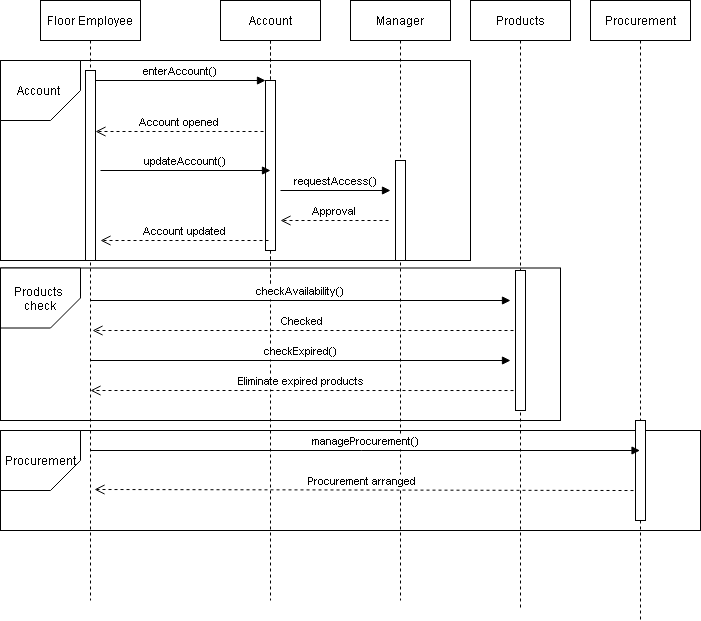

The diagram above was exported from draw.io. Its source (the exported page's mxGraphModel, read from the mxfile embedded in the PNG):
<mxGraphModel dx="868" dy="436" grid="1" gridSize="10" guides="1" tooltips="1" connect="1" arrows="1" fold="1" page="1" pageScale="1" pageWidth="850" pageHeight="1100" math="0" shadow="0">
  <root>
    <mxCell id="0" />
    <mxCell id="1" parent="0" />
    <mxCell id="rExnJkQwYzAP9MluMK79-24" value="" style="rounded=0;whiteSpace=wrap;html=1;" vertex="1" parent="1">
      <mxGeometry x="80" y="510" width="700" height="100" as="geometry" />
    </mxCell>
    <mxCell id="rExnJkQwYzAP9MluMK79-22" value="" style="rounded=0;whiteSpace=wrap;html=1;" vertex="1" parent="1">
      <mxGeometry x="80" y="347.5" width="560" height="152.5" as="geometry" />
    </mxCell>
    <mxCell id="rExnJkQwYzAP9MluMK79-20" value="" style="rounded=0;whiteSpace=wrap;html=1;" vertex="1" parent="1">
      <mxGeometry x="80" y="140" width="470" height="200" as="geometry" />
    </mxCell>
    <mxCell id="3nuBFxr9cyL0pnOWT2aG-1" value="Floor Employee" style="shape=umlLifeline;perimeter=lifelinePerimeter;container=1;collapsible=0;recursiveResize=0;rounded=0;shadow=0;strokeWidth=1;" parent="1" vertex="1">
      <mxGeometry x="120" y="80" width="100" height="600" as="geometry" />
    </mxCell>
    <mxCell id="3nuBFxr9cyL0pnOWT2aG-2" value="" style="points=[];perimeter=orthogonalPerimeter;rounded=0;shadow=0;strokeWidth=1;" parent="3nuBFxr9cyL0pnOWT2aG-1" vertex="1">
      <mxGeometry x="45" y="70" width="10" height="190" as="geometry" />
    </mxCell>
    <mxCell id="3nuBFxr9cyL0pnOWT2aG-5" value="Account" style="shape=umlLifeline;perimeter=lifelinePerimeter;container=1;collapsible=0;recursiveResize=0;rounded=0;shadow=0;strokeWidth=1;" parent="1" vertex="1">
      <mxGeometry x="300" y="80" width="100" height="300" as="geometry" />
    </mxCell>
    <mxCell id="3nuBFxr9cyL0pnOWT2aG-6" value="" style="points=[];perimeter=orthogonalPerimeter;rounded=0;shadow=0;strokeWidth=1;" parent="3nuBFxr9cyL0pnOWT2aG-5" vertex="1">
      <mxGeometry x="45" y="80" width="10" height="160" as="geometry" />
    </mxCell>
    <mxCell id="3nuBFxr9cyL0pnOWT2aG-7" value="Account opened" style="verticalAlign=bottom;endArrow=open;dashed=1;endSize=8;exitX=-0.2;exitY=0.3;shadow=0;strokeWidth=1;exitDx=0;exitDy=0;exitPerimeter=0;" parent="1" source="rExnJkQwYzAP9MluMK79-2" target="3nuBFxr9cyL0pnOWT2aG-2" edge="1">
      <mxGeometry relative="1" as="geometry">
        <mxPoint x="275" y="236" as="targetPoint" />
      </mxGeometry>
    </mxCell>
    <mxCell id="3nuBFxr9cyL0pnOWT2aG-8" value="enterAccount()" style="verticalAlign=bottom;endArrow=block;entryX=0;entryY=0;shadow=0;strokeWidth=1;" parent="1" source="3nuBFxr9cyL0pnOWT2aG-2" target="3nuBFxr9cyL0pnOWT2aG-6" edge="1">
      <mxGeometry relative="1" as="geometry">
        <mxPoint x="275" y="160" as="sourcePoint" />
      </mxGeometry>
    </mxCell>
    <mxCell id="rExnJkQwYzAP9MluMK79-1" value="Account" style="shape=umlLifeline;perimeter=lifelinePerimeter;container=1;collapsible=0;recursiveResize=0;rounded=0;shadow=0;strokeWidth=1;" vertex="1" parent="1">
      <mxGeometry x="300" y="80" width="100" height="600" as="geometry" />
    </mxCell>
    <mxCell id="rExnJkQwYzAP9MluMK79-2" value="" style="points=[];perimeter=orthogonalPerimeter;rounded=0;shadow=0;strokeWidth=1;" vertex="1" parent="rExnJkQwYzAP9MluMK79-1">
      <mxGeometry x="45" y="80" width="10" height="170" as="geometry" />
    </mxCell>
    <mxCell id="rExnJkQwYzAP9MluMK79-3" value="Manager" style="shape=umlLifeline;perimeter=lifelinePerimeter;container=1;collapsible=0;recursiveResize=0;rounded=0;shadow=0;strokeWidth=1;" vertex="1" parent="1">
      <mxGeometry x="430" y="80" width="100" height="600" as="geometry" />
    </mxCell>
    <mxCell id="rExnJkQwYzAP9MluMK79-4" value="" style="points=[];perimeter=orthogonalPerimeter;rounded=0;shadow=0;strokeWidth=1;" vertex="1" parent="rExnJkQwYzAP9MluMK79-3">
      <mxGeometry x="45" y="160" width="10" height="100" as="geometry" />
    </mxCell>
    <mxCell id="rExnJkQwYzAP9MluMK79-5" value="Procurement" style="shape=umlLifeline;perimeter=lifelinePerimeter;container=1;collapsible=0;recursiveResize=0;rounded=0;shadow=0;strokeWidth=1;" vertex="1" parent="1">
      <mxGeometry x="670" y="80" width="100" height="620" as="geometry" />
    </mxCell>
    <mxCell id="rExnJkQwYzAP9MluMK79-6" value="" style="points=[];perimeter=orthogonalPerimeter;rounded=0;shadow=0;strokeWidth=1;" vertex="1" parent="rExnJkQwYzAP9MluMK79-5">
      <mxGeometry x="45" y="420" width="10" height="100" as="geometry" />
    </mxCell>
    <mxCell id="rExnJkQwYzAP9MluMK79-7" value="Products" style="shape=umlLifeline;perimeter=lifelinePerimeter;container=1;collapsible=0;recursiveResize=0;rounded=0;shadow=0;strokeWidth=1;" vertex="1" parent="1">
      <mxGeometry x="550" y="80" width="100" height="610" as="geometry" />
    </mxCell>
    <mxCell id="rExnJkQwYzAP9MluMK79-8" value="" style="points=[];perimeter=orthogonalPerimeter;rounded=0;shadow=0;strokeWidth=1;" vertex="1" parent="rExnJkQwYzAP9MluMK79-7">
      <mxGeometry x="45" y="270" width="10" height="140" as="geometry" />
    </mxCell>
    <mxCell id="rExnJkQwYzAP9MluMK79-9" value="updateAccount()" style="verticalAlign=bottom;endArrow=block;entryX=0;entryY=0;shadow=0;strokeWidth=1;" edge="1" parent="1">
      <mxGeometry relative="1" as="geometry">
        <mxPoint x="180" y="250.0000000000001" as="sourcePoint" />
        <mxPoint x="350" y="250.0000000000001" as="targetPoint" />
      </mxGeometry>
    </mxCell>
    <mxCell id="rExnJkQwYzAP9MluMK79-10" value="requestAccess()" style="verticalAlign=bottom;endArrow=block;shadow=0;strokeWidth=1;" edge="1" parent="1">
      <mxGeometry relative="1" as="geometry">
        <mxPoint x="360" y="270.0000000000001" as="sourcePoint" />
        <mxPoint x="470" y="270" as="targetPoint" />
      </mxGeometry>
    </mxCell>
    <mxCell id="rExnJkQwYzAP9MluMK79-11" value="Approval" style="verticalAlign=bottom;endArrow=open;dashed=1;endSize=8;exitX=-0.2;exitY=0.3;shadow=0;strokeWidth=1;exitDx=0;exitDy=0;exitPerimeter=0;" edge="1" parent="1">
      <mxGeometry relative="1" as="geometry">
        <mxPoint x="360" y="300" as="targetPoint" />
        <mxPoint x="468" y="300" as="sourcePoint" />
      </mxGeometry>
    </mxCell>
    <mxCell id="rExnJkQwYzAP9MluMK79-12" value="Account updated" style="verticalAlign=bottom;endArrow=open;dashed=1;endSize=8;exitX=-0.2;exitY=0.3;shadow=0;strokeWidth=1;exitDx=0;exitDy=0;exitPerimeter=0;" edge="1" parent="1">
      <mxGeometry relative="1" as="geometry">
        <mxPoint x="180" y="320" as="targetPoint" />
        <mxPoint x="348" y="320" as="sourcePoint" />
      </mxGeometry>
    </mxCell>
    <mxCell id="rExnJkQwYzAP9MluMK79-13" value="checkAvailability()" style="verticalAlign=bottom;endArrow=block;shadow=0;strokeWidth=1;" edge="1" parent="1">
      <mxGeometry relative="1" as="geometry">
        <mxPoint x="170" y="380.0000000000001" as="sourcePoint" />
        <mxPoint x="590" y="380" as="targetPoint" />
      </mxGeometry>
    </mxCell>
    <mxCell id="rExnJkQwYzAP9MluMK79-15" value="Checked" style="verticalAlign=bottom;endArrow=open;dashed=1;endSize=8;exitX=-0.2;exitY=0.3;shadow=0;strokeWidth=1;exitDx=0;exitDy=0;exitPerimeter=0;entryX=0.52;entryY=0.55;entryDx=0;entryDy=0;entryPerimeter=0;" edge="1" parent="1" target="3nuBFxr9cyL0pnOWT2aG-1">
      <mxGeometry relative="1" as="geometry">
        <mxPoint x="180" y="410" as="targetPoint" />
        <mxPoint x="593" y="410" as="sourcePoint" />
      </mxGeometry>
    </mxCell>
    <mxCell id="rExnJkQwYzAP9MluMK79-16" value="checkExpired()" style="verticalAlign=bottom;endArrow=block;shadow=0;strokeWidth=1;" edge="1" parent="1">
      <mxGeometry relative="1" as="geometry">
        <mxPoint x="170" y="440.0000000000001" as="sourcePoint" />
        <mxPoint x="590" y="440" as="targetPoint" />
      </mxGeometry>
    </mxCell>
    <mxCell id="rExnJkQwYzAP9MluMK79-17" value="Eliminate expired products" style="verticalAlign=bottom;endArrow=open;dashed=1;endSize=8;exitX=-0.2;exitY=0.3;shadow=0;strokeWidth=1;exitDx=0;exitDy=0;exitPerimeter=0;entryX=0.5;entryY=0.647;entryDx=0;entryDy=0;entryPerimeter=0;" edge="1" parent="1">
      <mxGeometry relative="1" as="geometry">
        <mxPoint x="170" y="470" as="targetPoint" />
        <mxPoint x="593" y="470.03" as="sourcePoint" />
      </mxGeometry>
    </mxCell>
    <mxCell id="rExnJkQwYzAP9MluMK79-18" value="manageProcurement()" style="verticalAlign=bottom;endArrow=block;shadow=0;strokeWidth=1;" edge="1" parent="1" target="rExnJkQwYzAP9MluMK79-5">
      <mxGeometry relative="1" as="geometry">
        <mxPoint x="170" y="530.0000000000001" as="sourcePoint" />
        <mxPoint x="590" y="530" as="targetPoint" />
      </mxGeometry>
    </mxCell>
    <mxCell id="rExnJkQwYzAP9MluMK79-19" value="Procurement arranged " style="verticalAlign=bottom;endArrow=open;dashed=1;endSize=8;exitX=-0.2;exitY=0.3;shadow=0;strokeWidth=1;exitDx=0;exitDy=0;exitPerimeter=0;entryX=0.54;entryY=0.815;entryDx=0;entryDy=0;entryPerimeter=0;" edge="1" parent="1" target="3nuBFxr9cyL0pnOWT2aG-1">
      <mxGeometry relative="1" as="geometry">
        <mxPoint x="290" y="570" as="targetPoint" />
        <mxPoint x="713" y="570.03" as="sourcePoint" />
      </mxGeometry>
    </mxCell>
    <mxCell id="rExnJkQwYzAP9MluMK79-21" value="Account&amp;nbsp;" style="shape=card;whiteSpace=wrap;html=1;direction=west;" vertex="1" parent="1">
      <mxGeometry x="80" y="140" width="80" height="60" as="geometry" />
    </mxCell>
    <mxCell id="rExnJkQwYzAP9MluMK79-23" value="Products&amp;nbsp;&lt;br&gt;check" style="shape=card;whiteSpace=wrap;html=1;direction=west;" vertex="1" parent="1">
      <mxGeometry x="80" y="347.5" width="80" height="60" as="geometry" />
    </mxCell>
    <mxCell id="rExnJkQwYzAP9MluMK79-25" value="Procurement&lt;br&gt;" style="shape=card;whiteSpace=wrap;html=1;direction=west;" vertex="1" parent="1">
      <mxGeometry x="80" y="510" width="80" height="60" as="geometry" />
    </mxCell>
  </root>
</mxGraphModel>